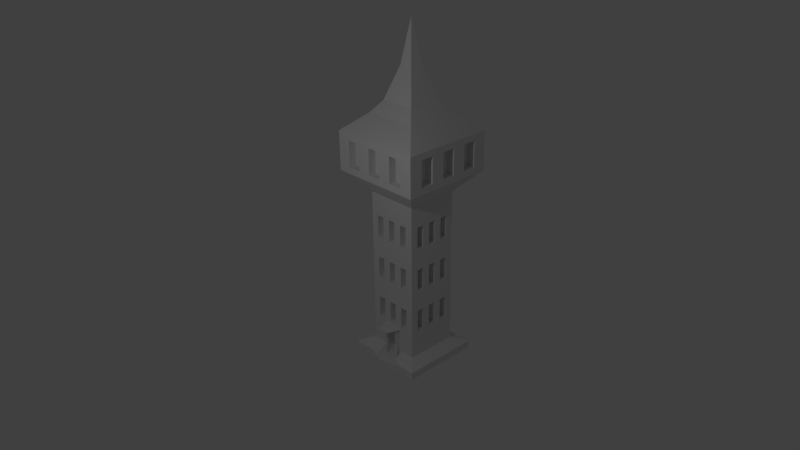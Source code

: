 # Source: Turm2.blend  (saved by Blender 2.70.0; exported with 4.5.12 LTS)
import bpy
from mathutils import Matrix  # noqa: F401  (used for matrix-valued properties, if any)

bpy.ops.wm.read_factory_settings(use_empty=True)
scene = bpy.context.scene
scene.name = 'Scene'

# ---- collections
col_collection_1 = bpy.data.collections.new('Collection 1'); scene.collection.children.link(col_collection_1)

# ---- materials (node trees are filled in below, after node groups)
mat_material = bpy.data.materials.new('Material')
mat_material.alpha_threshold = 0.0
mat_material.use_transparent_shadow = False
mat_material.roughness = 0.5
mat_material.line_color = (0.0, 0.0, 0.0, 1.0)

# ---- material node trees

# ---- world
world_world = bpy.data.worlds.new('World'); scene.world = world_world
world_world.color = (0.05088, 0.05088, 0.05088)
world_world.use_sun_shadow = False
world_world.sun_shadow_jitter_overblur = 0.0
world_world.cycles.sampling_method = 'MANUAL'
world_world.cycles.sample_map_resolution = 256

# ---- cameras
cam_camera = bpy.data.cameras.new('Camera')
cam_camera.clip_end = 100.0
cam_camera.lens = 35.0
cam_camera.sensor_width = 32.0
cam_camera.sensor_height = 18.0
cam_camera.ortho_scale = 7.314
cam_camera.dof.focus_distance = 0.0
cam_camera.dof.aperture_fstop = 128.0

# ---- lights
light_lamp = bpy.data.lights.new('Lamp', 'POINT')
light_lamp.transmission_factor = 0.0
light_lamp.cutoff_distance = 30.0
light_lamp.energy = 100.0
light_lamp.shadow_buffer_clip_start = 1.001
light_lamp.shadow_soft_size = 0.1
light_lamp.shadow_maximum_resolution = 0.006
light_lamp.use_absolute_resolution = True
light_lamp.cycles.use_multiple_importance_sampling = False

# ---- meshes
me_cube = bpy.data.meshes.new('Cube')
me_cube.from_pydata([(1.0, 1.0, -1.0), (1.0, -1.0, -1.0), (-1.0, -1.0, -1.0), (-1.0, 1.0, -1.0), (0.4742, -0.6639, 0.5853), (0.4742, -0.6639, 0.02706), (0.2845, -0.6639, 2.818), (0.2845, -0.6639, 2.26), (1.0, 1.0, -0.8115), (0.2845, -0.6639, 1.702), (-1.0, -1.0, -0.8115), (-1.0, 1.0, -0.8115), (0.2845, -0.6639, 1.144), (1.0, -1.0, -0.8115), (0.2845, -0.6639, 0.5853), (0.2845, -0.6639, 0.02706), (0.6639, 0.6639, -0.6821), (0.6639, -0.6639, -0.6821), (-0.6639, -0.6639, -0.6821), (-0.6639, 0.6639, -0.6821), (0.6639, -0.6639, -0.5312), (-0.6639, -0.6639, -0.5312), (0.6639, 0.6639, 3.377), (0.6639, -0.6639, 3.377), (-0.6639, -0.6639, 3.377), (-0.6639, 0.6639, 3.377), (1.171, 1.171, 3.919), (1.171, -1.171, 3.919), (-1.171, -1.171, 3.919), (-1.171, 1.171, 3.919), (1.171, 1.171, 4.901), (1.171, -1.171, 4.901), (-1.171, -1.171, 4.901), (-1.171, 1.171, 4.901), (0.6724, 0.6724, 5.324), (0.6724, -0.6724, 5.324), (-0.6724, -0.6724, 5.324), (-0.6724, 0.6724, 5.324), (-0.1429, -1.0, -1.0), (-0.4366, -1.0, -1.0), (-0.7143, -1.0, -1.0), (0.09484, -0.6639, 2.818), (0.09484, -0.6639, 2.26), (0.09484, -0.6639, 1.702), (0.09484, -0.6639, 1.144), (0.09484, -0.6639, 0.5853), (0.09484, -0.6639, 0.02706), (-0.09484, -0.6639, 2.818), (-0.09484, -0.6639, 2.26), (-0.09484, -0.6639, 1.702), (-0.09484, -0.6639, 1.144), (-0.09484, -0.6639, 0.5853), (-0.09484, -0.6639, 0.02706), (-0.2845, -0.6639, 2.818), (0.4312, -1.0, -0.8115), (-0.2845, -0.6639, 2.26), (-0.2845, -0.6639, 1.702), (-0.2845, -0.6639, 1.144), (-0.2845, -0.6639, 0.5853), (-0.2845, -0.6639, 0.02706), (-0.4742, -0.6639, 2.818), (-0.4742, -0.6639, 2.26), (-0.4742, -0.6639, 1.702), (-0.4742, -0.6639, 1.144), (-0.4742, -0.6639, 0.5853), (-0.4742, -0.6639, 0.02706), (-0.1702, -0.1702, 6.43), (-0.1702, 0.1702, 6.43), (-0.4441, 0.4441, 5.617), (-0.4441, -0.4441, 5.617), (0.4441, -0.4441, 5.617), (0.4441, 0.4441, 5.617), (0.6639, 0.6639, 0.02706), (0.6639, 0.6639, 0.5853), (0.6639, 0.6639, 1.144), (0.6639, 0.6639, 1.702), (0.6639, 0.6639, 2.26), (0.6639, 0.6639, 2.818), (0.6639, -0.6639, 2.818), (0.6639, -0.6639, 2.26), (0.6639, -0.6639, 1.702), (0.6639, -0.6639, 1.144), (0.6639, -0.6639, 0.5853), (0.6639, -0.6639, 0.02706), (-0.6639, -0.6639, 2.818), (-0.6639, -0.6639, 2.26), (-0.6639, -0.6639, 1.702), (-0.6639, -0.6639, 1.144), (-0.6639, -0.6639, 0.5853), (-0.6639, -0.6639, 0.02706), (-0.6639, 0.6639, 0.02706), (-0.6639, 0.6639, 0.5853), (-0.6639, 0.6639, 1.144), (-0.6639, 0.6639, 1.702), (-0.6639, 0.6639, 2.26), (-0.6639, 0.6639, 2.818), (0.09484, -0.4972, 1.144), (-0.4972, -0.09484, 2.26), (-0.4972, -0.09484, 2.818), (0.09484, -0.4972, 2.818), (0.09484, -0.4972, 2.26), (0.09484, -0.4972, 1.702), (0.1702, 0.1702, 6.43), (0.4742, -0.6639, 1.144), (0.4742, -0.6639, 1.702), (0.4742, -0.6639, 2.26), (0.4742, -0.6639, 2.818), (0.4742, 0.6639, 0.02706), (0.4742, 0.6639, 0.5853), (0.4742, 0.6639, 1.144), (0.4742, 0.6639, 1.702), (0.4742, 0.6639, 2.26), (0.4742, 0.6639, 2.818), (0.2845, 0.6639, 0.02706), (0.2845, 0.6639, 0.5853), (0.2845, 0.6639, 1.144), (0.2845, 0.6639, 1.702), (0.2845, 0.6639, 2.26), (0.2845, 0.6639, 2.818), (0.09484, 0.6639, 0.02706), (0.09484, 0.6639, 0.5853), (0.09484, 0.6639, 1.144), (0.09484, 0.6639, 1.702), (0.09484, 0.6639, 2.26), (0.09484, 0.6639, 2.818), (-0.09484, 0.6639, 0.02706), (-0.09484, 0.6639, 0.5853), (-0.09484, 0.6639, 1.144), (-0.09484, 0.6639, 1.702), (-0.09484, 0.6639, 2.26), (-0.09484, 0.6639, 2.818), (-0.2845, 0.6639, 0.02706), (-0.2845, 0.6639, 0.5853), (-0.2845, 0.6639, 1.144), (-0.2845, 0.6639, 1.702), (-0.2845, 0.6639, 2.26), (-0.2845, 0.6639, 2.818), (-0.4742, 0.6639, 0.02706), (-0.4742, 0.6639, 0.5853), (-0.4742, 0.6639, 1.144), (-0.4742, 0.6639, 1.702), (-0.4742, 0.6639, 2.26), (-0.4742, 0.6639, 2.818), (-0.6639, 0.4742, 0.02706), (-0.6639, 0.4742, 0.5853), (-0.6639, 0.2845, 0.02706), (-0.6639, 0.2845, 0.5853), (-0.6639, 0.2845, 2.26), (-0.6639, 0.09484, 0.02706), (-0.6639, 0.09484, 0.5853), (-0.6639, 0.09484, 1.144), (-0.6639, 0.09484, 1.702), (-0.6639, 0.09484, 2.26), (-0.6639, 0.09484, 2.818), (-0.6639, -0.09484, 0.02706), (-0.6639, -0.09484, 0.5853), (-0.6639, -0.09484, 1.144), (-0.6639, -0.09484, 1.702), (-0.6639, -0.09484, 2.26), (-0.6639, -0.09484, 2.818), (-0.6639, -0.2845, 0.5853), (-0.6639, -0.2845, 1.144), (-0.6639, -0.4742, 0.02706), (-0.6639, -0.4742, 0.5853), (-0.6639, -0.4742, 1.144), (-0.6639, -0.4742, 2.26), (0.6639, -0.4742, 0.02706), (0.6639, -0.4742, 0.5853), (0.6639, -0.4742, 1.144), (0.6639, -0.4742, 1.702), (0.6639, -0.4742, 2.26), (0.6639, -0.4742, 2.818), (0.6639, -0.2845, 0.02706), (0.6639, -0.2845, 0.5853), (0.6639, -0.2845, 1.144), (0.6639, -0.2845, 1.702), (0.6639, -0.2845, 2.26), (0.6639, -0.2845, 2.818), (0.6639, -0.09484, 0.02706), (0.6639, -0.09484, 0.5853), (0.6639, -0.09484, 1.144), (0.6639, -0.09484, 1.702), (0.6639, -0.09484, 2.26), (0.6639, -0.09484, 2.818), (0.6639, 0.09484, 0.02706), (0.6639, 0.09484, 0.5853), (0.6639, 0.09484, 1.144), (0.6639, 0.09484, 1.702), (0.6639, 0.09484, 2.26), (0.6639, 0.09484, 2.818), (0.6639, 0.2845, 0.02706), (0.6639, 0.2845, 0.5853), (0.6639, 0.2845, 1.144), (0.6639, 0.2845, 1.702), (0.6639, 0.2845, 2.26), (0.6639, 0.2845, 2.818), (0.6639, 0.4742, 0.02706), (0.6639, 0.4742, 0.5853), (0.6639, 0.4742, 1.144), (0.6639, 0.4742, 1.702), (0.6639, 0.4742, 2.26), (0.6639, 0.4742, 2.818), (-1.171, 1.171, 4.736), (-1.171, 1.171, 4.085), (-1.171, -1.171, 4.085), (-1.171, -1.171, 4.736), (1.171, -1.171, 4.085), (1.171, -1.171, 4.736), (1.171, 1.171, 4.736), (1.171, 1.171, 4.085), (-0.5021, -1.171, 4.085), (0.5021, -1.171, 4.085), (0.8368, 1.171, 4.085), (0.8368, 1.171, 4.736), (0.5021, 1.171, 4.085), (0.5021, 1.171, 4.736), (0.1674, 1.171, 4.085), (0.1674, 1.171, 4.736), (-0.1674, 1.171, 4.085), (-0.1674, 1.171, 4.736), (-0.5021, 1.171, 4.085), (-0.5021, 1.171, 4.736), (-0.8368, 1.171, 4.085), (-0.8368, 1.171, 4.736), (-1.171, 0.8368, 4.085), (-1.171, 0.8368, 4.736), (-1.171, 0.5021, 4.085), (-1.171, 0.5021, 4.736), (-1.171, 0.1674, 4.085), (-1.171, 0.1674, 4.736), (-1.171, -0.1674, 4.085), (-1.171, -0.1674, 4.736), (-1.171, -0.5021, 4.085), (-1.171, -0.5021, 4.736), (-1.171, -0.8368, 4.085), (-1.171, -0.8368, 4.736), (1.171, -0.8368, 4.085), (1.171, -0.8368, 4.736), (1.171, -0.5021, 4.085), (1.171, -0.5021, 4.736), (1.171, -0.1674, 4.085), (1.171, -0.1674, 4.736), (1.171, 0.1674, 4.085), (1.171, 0.1674, 4.736), (1.171, 0.5021, 4.085), (1.171, 0.5021, 4.736), (1.171, 0.8368, 4.085), (1.171, 0.8368, 4.736), (-0.9715, 0.8368, 4.085), (-0.9715, 0.8368, 4.736), (-0.9715, 0.5021, 4.085), (-0.9715, 0.5021, 4.736), (-0.9715, 0.1674, 4.085), (-0.9715, 0.1674, 4.736), (-0.9715, -0.1674, 4.085), (-0.9715, -0.1674, 4.736), (-0.9715, -0.5021, 4.085), (-0.9715, -0.5021, 4.736), (-0.9715, -0.8368, 4.085), (-0.9715, -0.8368, 4.736), (0.9715, -0.8368, 4.085), (0.9715, -0.8368, 4.736), (0.9715, -0.5021, 4.085), (0.9715, -0.5021, 4.736), (0.9715, -0.1674, 4.085), (0.9715, -0.1674, 4.736), (0.9715, 0.1674, 4.085), (0.9715, 0.1674, 4.736), (0.9715, 0.5021, 4.085), (0.9715, 0.5021, 4.736), (0.9715, 0.8368, 4.085), (0.9715, 0.8368, 4.736), (-0.5021, -1.171, 4.736), (-0.1674, -1.171, 4.085), (0.1674, -1.171, 4.085), (0.1674, -1.171, 4.736), (-0.8368, -1.171, 4.085), (-0.8368, -1.171, 4.736), (-0.1674, -1.171, 4.736), (0.5021, -1.171, 4.736), (0.8368, -1.171, 4.085), (0.8368, -1.171, 4.736), (-0.8368, -0.9715, 4.085), (-0.8368, -0.9715, 4.736), (-0.5021, -0.9715, 4.085), (-0.5021, -0.9715, 4.736), (-0.1674, -0.9715, 4.085), (-0.1674, -0.9715, 4.736), (0.1674, -0.9715, 4.085), (0.1674, -0.9715, 4.736), (0.5021, -0.9715, 4.085), (0.5021, -0.9715, 4.736), (0.8368, -0.9715, 4.085), (0.8368, -0.9715, 4.736), (0.8368, 0.9715, 4.085), (0.8368, 0.9715, 4.736), (0.5021, 0.9715, 4.085), (0.5021, 0.9715, 4.736), (0.1674, 0.9715, 4.085), (0.1674, 0.9715, 4.736), (-0.1674, 0.9715, 4.085), (-0.1674, 0.9715, 4.736), (-0.5021, 0.9715, 4.085), (-0.5021, 0.9715, 4.736), (-0.8368, 0.9715, 4.085), (-0.8368, 0.9715, 4.736), (-0.6639, 0.4742, 1.144), (-0.6639, 0.4742, 1.702), (-0.6639, 0.4742, 2.26), (-0.6639, 0.4742, 2.818), (-0.6639, 0.2845, 1.144), (-0.6639, 0.2845, 1.702), (-0.6639, 0.2845, 2.818), (-0.6639, -0.2845, 0.02706), (-0.6639, -0.2845, 1.702), (-0.6639, -0.2845, 2.26), (-0.6639, -0.2845, 2.818), (-0.6639, -0.4742, 1.702), (-0.6639, -0.4742, 2.818), (-0.4972, 0.4742, 0.02706), (-0.4972, 0.4742, 0.5853), (-0.4972, 0.4742, 1.144), (-0.4972, 0.4742, 1.702), (-0.4972, 0.4742, 2.26), (-0.4972, 0.4742, 2.818), (-0.4972, 0.2845, 0.02706), (-0.4972, 0.2845, 0.5853), (-0.4972, 0.2845, 1.144), (-0.4972, 0.2845, 1.702), (-0.4972, 0.2845, 2.26), (-0.4972, 0.2845, 2.818), (-0.4861, -0.2845, 0.02706), (-0.4861, -0.2845, 0.5853), (-0.4861, -0.2845, 1.144), (-0.4861, -0.2845, 1.702), (-0.4861, -0.2845, 2.26), (-0.4861, -0.2845, 2.818), (-0.4861, -0.4742, 0.02706), (-0.4861, -0.4742, 0.5853), (-0.4861, -0.4742, 1.144), (-0.4861, -0.4742, 1.702), (-0.4861, -0.4742, 2.26), (-0.4861, -0.4742, 2.818), (0.4742, 0.4972, 0.02706), (0.4742, 0.4972, 0.5853), (0.4742, 0.4972, 1.144), (0.4742, 0.4972, 1.702), (0.4742, 0.4972, 2.26), (0.4742, 0.4972, 2.818), (0.2845, 0.4972, 0.02706), (0.2845, 0.4972, 0.5853), (0.2845, 0.4972, 1.144), (0.2845, 0.4972, 1.702), (0.2845, 0.4972, 2.26), (0.2845, 0.4972, 2.818), (-0.2845, 0.4972, 0.02706), (-0.2845, 0.4972, 0.5853), (-0.2845, 0.4972, 1.144), (-0.2845, 0.4972, 1.702), (-0.2845, 0.4972, 2.26), (-0.2845, 0.4972, 2.818), (-0.4742, 0.4972, 0.02706), (-0.4742, 0.4972, 0.5853), (-0.4742, 0.4972, 1.144), (-0.4742, 0.4972, 1.702), (-0.4742, 0.4972, 2.26), (-0.4742, 0.4972, 2.818), (0.4861, -0.4742, 0.02706), (0.4861, -0.4742, 0.5853), (0.4861, -0.4742, 1.144), (0.4861, -0.4742, 1.702), (0.4861, -0.4742, 2.26), (0.4861, -0.4742, 2.818), (0.4861, -0.2845, 0.02706), (0.4861, -0.2845, 0.5853), (0.4861, -0.2845, 1.144), (0.4861, -0.2845, 1.702), (0.4861, -0.2845, 2.26), (0.4861, -0.2845, 2.818), (0.4972, 0.2845, 0.02706), (0.4972, 0.2845, 0.5853), (0.4972, 0.2845, 1.144), (0.4972, 0.2845, 1.702), (0.4972, 0.2845, 2.26), (0.4972, 0.2845, 2.818), (0.4972, 0.4742, 0.02706), (0.4972, 0.4742, 0.5853), (0.4972, 0.4742, 1.144), (0.4972, 0.4742, 1.702), (0.4972, 0.4742, 2.26), (0.4972, 0.4742, 2.818), (0.4742, -0.4972, 0.5853), (0.4742, -0.4972, 0.02706), (0.2845, -0.4972, 2.818), (0.2845, -0.4972, 2.26), (0.2845, -0.4972, 1.702), (0.2845, -0.4972, 1.144), (0.2845, -0.4972, 0.5853), (0.2845, -0.4972, 0.02706), (-0.2845, -0.4972, 2.818), (-0.2845, -0.4972, 2.26), (-0.2845, -0.4972, 1.702), (-0.2845, -0.4972, 1.144), (-0.2845, -0.4972, 0.5853), (-0.2845, -0.4972, 0.02706), (-0.4742, -0.4972, 2.818), (-0.4742, -0.4972, 2.26), (-0.4742, -0.4972, 1.702), (-0.4742, -0.4972, 1.144), (-0.4742, -0.4972, 0.5853), (-0.4742, -0.4972, 0.02706), (0.4742, -0.4972, 1.144), (0.4742, -0.4972, 1.702), (0.4742, -0.4972, 2.26), (0.4742, -0.4972, 2.818), (0.1429, -1.0, -1.0), (-0.4366, -1.0, -0.8115), (-0.4972, 0.09484, 1.144), (-0.4972, 0.09484, 2.26), (-0.4972, 0.09484, 2.818), (-0.4972, -0.09484, 0.02706), (-0.4972, -0.09484, 1.144), (-0.4972, -0.09484, 0.5853), (-0.4972, 0.09484, 0.02706), (0.2845, -0.6639, -0.04427), (0.1423, -0.6639, -0.04427), (-0.2845, -0.6639, -0.04427), (-0.4972, 0.09484, 0.5853), (-0.4972, -0.09484, 1.702), (0.2845, -0.6639, -0.5312), (0.1423, -0.6649, -0.8295), (-0.2845, -0.6639, -0.5312), (0.4312, -0.6639, -0.6821), (0.1423, -0.6651, -0.8721), (-0.4366, -0.6639, -0.6821), (-0.2563, -0.6639, -0.04427), (-0.2563, -0.6639, -0.5312), (-0.2563, -0.6639, -0.6821), (0.2575, -0.6639, -0.04427), (0.2575, -0.6639, -0.6821), (0.2575, -0.6639, -0.5312), (-0.6639, 0.6639, -0.06544), (0.6639, 0.6639, -0.06544), (0.2845, -0.6639, -0.06544), (-0.2845, -0.6639, -0.06544), (0.6639, -0.6639, -0.06544), (-0.6639, -0.6639, -0.06544), (0.2575, -0.6639, -0.06544), (0.1702, -0.1702, 6.43), (-0.9715, -0.7796, 4.736), (0.9715, -0.7796, 4.736), (-0.4972, 0.09484, 1.702), (-0.1449, -0.6639, -0.5312), (-0.1449, -0.6639, -0.06544), (0.1423, -0.6639, -0.5312), (-0.1449, -0.6649, -0.8295), (-0.1449, -0.6651, -0.8721), (-1.192e-07, -2.384e-07, 7.493), (0.1423, -0.9653, -0.9563), (0.1423, -0.9655, -0.999), (-0.1449, -0.9655, -0.999), (-0.1449, -0.9653, -0.9563), (0.1423, -0.8652, -0.9141), (0.1423, -0.8653, -0.9567), (-0.1449, -0.8652, -0.9141), (-0.1449, -0.8653, -0.9567), (0.1423, -0.7651, -0.8718), (0.1423, -0.7652, -0.9144), (-0.1449, -0.7651, -0.8718), (-0.1449, -0.7652, -0.9144), (0.09484, -0.4972, 0.5853), (0.09484, -0.4972, 0.02706), (-0.09484, -0.4972, 2.818), (-0.09484, -0.4972, 2.26), (-0.09484, -0.4972, 1.702), (-0.09484, -0.4972, 1.144), (-0.09484, -0.4972, 0.5853), (-0.09484, -0.4972, 0.02706), (0.4972, -0.09484, 0.02706), (0.4972, -0.09484, 0.5853), (0.4972, -0.09484, 1.144), (0.4972, -0.09484, 1.702), (0.4972, -0.09484, 2.26), (0.4972, -0.09484, 2.818), (0.4972, 0.09484, 0.02706), (0.4972, 0.09484, 0.5853), (0.4972, 0.09484, 1.144), (0.4972, 0.09484, 1.702), (0.4972, 0.09484, 2.26), (0.4972, 0.09484, 2.818), (0.09484, 0.4972, 0.02706), (0.09484, 0.4972, 0.5853), (0.09484, 0.4972, 1.144), (0.09484, 0.4972, 1.702), (0.09484, 0.4972, 2.26), (0.09484, 0.4972, 2.818), (-0.09484, 0.4972, 0.02706), (-0.09484, 0.4972, 0.5853), (-0.09484, 0.4972, 1.144), (-0.09484, 0.4972, 1.702), (-0.09484, 0.4972, 2.26), (-0.09484, 0.4972, 2.818), (-0.2563, -0.6639, -0.1586), (0.2575, -0.6639, -0.1586), (-0.1449, -0.6639, -0.1586), (0.1423, -0.6639, -0.1586), (-0.1449, -0.6639, -0.04427), (-0.2563, -0.6639, -0.06544), (0.1423, -0.6639, -0.06544), (-0.1449, -1.008, -0.06544), (0.1423, -1.008, -0.04427), (-0.1449, -1.008, -0.04427), (0.1423, -1.008, -0.06544), (-0.2006, -0.6639, -0.04427), (-0.2006, -0.6639, -0.1586), (-0.2897, -1.0, -0.9058), (-0.2006, -0.6639, -0.5312), (-0.2006, -0.6639, -0.06544), (-0.2006, -0.6647, -0.841), (0.1999, -0.6639, -0.1586), (0.1999, -0.6639, -0.04427), (0.2871, -1.0, -0.9058), (0.1999, -0.6639, -0.5312), (0.1999, -0.6639, -0.06544), (0.1999, -0.6647, -0.841), (-0.2563, -0.6639, -0.112), (-0.1449, -0.6639, -0.112), (0.1423, -0.6639, -0.112), (0.2575, -0.6639, -0.112), (-0.2006, -0.6639, -0.112), (0.1999, -0.6639, -0.112), (-0.1449, -0.7367, -0.5311), (0.1423, -0.7367, -0.5311), (-0.1449, -0.7367, -0.1585), (0.1423, -0.7367, -0.1585), (-0.2006, -0.7367, -0.1585), (-0.2006, -0.7367, -0.5311), (-0.2006, -0.7375, -0.8833), (0.1999, -0.7367, -0.1585), (0.1999, -0.7367, -0.5311), (0.1999, -0.7375, -0.8833), (-0.1449, -0.7367, -0.112), (0.1423, -0.7367, -0.112), (-0.2006, -0.7367, -0.112), (0.1999, -0.7367, -0.112), (0.1423, -0.5649, -0.8297), (-0.1449, -0.5639, -0.5314), (0.1423, -0.5639, -0.5314), (-0.1449, -0.5649, -0.8297), (-0.1449, -0.5639, -0.1588), (0.1423, -0.5639, -0.1588)], [], [(47, 48, 473, 472), (90, 143, 144, 91), (52, 46, 471, 477), (138, 132, 356, 362), (185, 179, 479, 485), (139, 140, 364, 363), (118, 112, 348, 354), (438, 520, 510), (506, 453, 509, 511), (70, 71, 102, 448), (129, 135, 136, 130), (127, 133, 134, 128), (125, 131, 132, 126), (128, 122, 493, 499), (123, 129, 500, 494), (130, 124, 495, 501), (117, 123, 124, 118), (115, 121, 122, 116), (113, 119, 120, 114), (140, 134, 358, 364), (137, 138, 362, 361), (142, 136, 360, 366), (76, 111, 112, 77), (142, 95, 25, 22, 77, 112, 118, 124, 130, 136), (74, 109, 110, 75), (72, 107, 108, 73), (90, 137, 131, 125, 119, 113, 107, 72, 442, 441), (61, 55, 400, 406), (12, 103, 411, 396), (55, 53, 399, 400), (418, 97, 98, 419), (42, 7, 6, 41), (44, 12, 9, 43), (46, 15, 14, 45), (43, 49, 474, 101), (48, 42, 100, 473), (432, 17, 20, 429), (178, 184, 484, 478), (9, 104, 80, 79, 105, 7, 42, 48, 55, 61, 85, 86, 62, 56, 49, 43), (132, 138, 91, 92, 139, 133, 127, 121, 115, 109, 74, 73, 108, 114, 120, 126), (106, 78, 23, 24, 84, 60, 53, 47, 41, 6), (22, 26, 27, 23), (247, 208, 30, 31, 207, 237, 239, 241, 243, 245), (508, 425, 510, 512), (36, 32, 31, 35), (34, 37, 68, 71), (35, 34, 71, 70), (36, 35, 70, 69), (71, 68, 67, 102), (33, 37, 34, 30), (41, 47, 472, 99), (55, 48, 47, 53), (57, 50, 49, 56), (59, 52, 51, 58), (105, 106, 414, 413), (7, 105, 413, 394), (57, 56, 401, 402), (148, 154, 420, 423), (85, 61, 60, 84), (14, 4, 82, 81, 103, 12, 44, 50, 57, 63, 87, 88, 64, 58, 51, 45), (87, 63, 62, 86), (16, 442, 445, 20, 17), (89, 65, 64, 88), (149, 148, 423, 427), (200, 76, 77, 201), (198, 74, 75, 199), (196, 72, 73, 197), (141, 94, 95, 142), (139, 92, 93, 140), (137, 90, 91, 138), (105, 79, 78, 106), (103, 81, 80, 104), (5, 83, 82, 4), (150, 156, 421, 417), (482, 488, 489, 483), (480, 486, 487, 481), (478, 484, 485, 479), (42, 41, 99, 100), (44, 43, 101, 96), (180, 186, 486, 480), (162, 89, 88, 163), (151, 150, 417, 451), (72, 196, 190, 184, 178, 172, 166, 83, 445, 442), (25, 29, 26, 22), (134, 140, 93, 94, 141, 135, 129, 123, 117, 111, 76, 75, 110, 116, 122, 128), (223, 202, 33, 30, 208, 213, 215, 217, 219, 221), (444, 507, 435, 426), (513, 435, 511), (23, 27, 28, 24), (526, 529, 543, 541), (452, 455, 548, 546), (68, 69, 66, 67), (69, 70, 448, 66), (3, 11, 8, 0), (10, 416, 434, 18), (1, 13, 54, 521, 415), (18, 434, 431, 21), (11, 19, 16, 8), (46, 45, 470, 471), (145, 148, 149, 146), (50, 44, 96, 475), (157, 151, 451, 428), (152, 158, 97, 418), (159, 153, 419, 98), (83, 166, 167, 82), (199, 75, 76, 200, 194, 188, 182, 176, 170, 79, 80, 169, 175, 181, 187, 193), (81, 168, 169, 80), (201, 77, 22, 23, 78, 171, 177, 183, 189, 195), (79, 170, 171, 78), (196, 197, 386, 385), (194, 200, 389, 383), (195, 194, 383, 384), (172, 178, 179, 173), (174, 180, 181, 175), (176, 182, 183, 177), (187, 181, 481, 487), (182, 188, 488, 482), (189, 183, 483, 489), (184, 190, 191, 185), (186, 192, 193, 187), (188, 194, 195, 189), (176, 177, 378, 377), (177, 171, 372, 378), (200, 201, 390, 389), (466, 467, 521), (234, 204, 205, 235), (519, 503, 528, 530), (222, 203, 202, 223), (246, 209, 208, 247), (26, 209, 246, 244, 242, 240, 238, 236, 206, 27), (209, 212, 213, 208), (439, 524, 521, 54), (219, 217, 299, 301), (522, 519, 538, 539, 540, 524), (214, 216, 217, 215), (502, 514, 529, 525), (220, 222, 304, 302), (433, 524, 540, 466), (218, 220, 221, 219), (527, 526, 541, 542), (223, 221, 303, 305), (29, 203, 222, 220, 218, 216, 214, 212, 209, 26), (203, 224, 225, 202), (536, 531, 533, 535), (228, 230, 254, 252), (534, 538, 544, 542), (226, 228, 229, 227), (535, 533, 541, 543), (231, 229, 253, 255), (533, 534, 542, 541), (230, 232, 233, 231), (524, 540, 521), (235, 233, 257, 449, 259), (27, 206, 280, 211, 274, 273, 210, 276, 204, 28), (206, 236, 237, 207), (242, 243, 267, 266), (425, 506, 511, 510), (238, 240, 241, 239), (245, 244, 268, 269), (242, 244, 245, 243), (439, 440, 522, 524), (246, 247, 271, 270), (248, 250, 251, 249), (252, 254, 255, 253), (232, 234, 258, 256), (227, 225, 249, 251), (224, 226, 250, 248), (234, 235, 259, 258), (233, 232, 256, 257), (230, 231, 255, 254), (229, 228, 252, 253), (226, 227, 251, 250), (225, 224, 248, 249), (260, 262, 263, 450, 261), (236, 238, 262, 260), (264, 266, 267, 265), (268, 270, 271, 269), (241, 240, 264, 265), (238, 239, 263, 262), (237, 236, 260, 261), (247, 245, 269, 271), (244, 246, 270, 268), (243, 241, 265, 267), (240, 242, 266, 264), (371, 377, 378, 372), (239, 237, 261, 450, 263), (281, 279, 291, 293), (282, 284, 285, 283), (286, 288, 289, 287), (290, 292, 293, 291), (280, 281, 293, 292), (277, 276, 282, 283), (294, 296, 297, 295), (298, 300, 301, 299), (302, 304, 305, 303), (216, 218, 300, 298), (215, 213, 295, 297), (212, 214, 296, 294), (222, 223, 305, 304), (221, 220, 302, 303), (218, 219, 301, 300), (217, 216, 298, 299), (214, 215, 297, 296), (213, 212, 294, 295), (311, 307, 322, 328), (321, 327, 328, 322), (319, 325, 326, 320), (323, 329, 330, 324), (163, 160, 332, 338), (335, 341, 342, 336), (315, 165, 341, 335), (309, 308, 323, 324), (310, 311, 328, 327), (316, 315, 335, 336), (306, 310, 327, 321), (256, 258, 259, 449, 257), (333, 339, 340, 334), (307, 306, 321, 322), (312, 309, 324, 330), (359, 365, 366, 360), (357, 363, 364, 358), (355, 361, 362, 356), (347, 353, 354, 348), (345, 351, 352, 346), (343, 349, 350, 344), (141, 142, 366, 365), (116, 110, 346, 352), (114, 108, 344, 350), (115, 116, 352, 351), (117, 118, 354, 353), (108, 107, 343, 344), (135, 141, 365, 359), (110, 109, 345, 346), (133, 139, 363, 357), (111, 117, 353, 347), (112, 111, 347, 348), (131, 137, 361, 355), (132, 131, 355, 356), (113, 114, 350, 349), (109, 115, 351, 345), (134, 133, 357, 358), (107, 113, 349, 343), (136, 135, 359, 360), (175, 169, 370, 376), (367, 373, 374, 368), (369, 375, 376, 370), (379, 385, 386, 380), (381, 387, 388, 382), (383, 389, 390, 384), (167, 166, 367, 368), (192, 198, 387, 381), (168, 174, 375, 369), (198, 199, 388, 387), (169, 168, 369, 370), (190, 196, 385, 379), (191, 190, 379, 380), (171, 170, 371, 372), (173, 167, 368, 374), (193, 192, 381, 382), (172, 173, 374, 373), (174, 175, 376, 375), (201, 195, 384, 390), (199, 193, 382, 388), (166, 172, 373, 367), (197, 191, 380, 386), (170, 176, 377, 371), (394, 413, 414, 393), (396, 411, 412, 395), (398, 392, 391, 397), (406, 400, 399, 405), (408, 402, 401, 407), (410, 404, 403, 409), (60, 61, 406, 405), (15, 5, 392, 398), (64, 65, 410, 409), (63, 57, 402, 408), (59, 58, 403, 404), (62, 63, 408, 407), (65, 59, 404, 410), (103, 104, 412, 411), (106, 6, 393, 414), (14, 15, 398, 397), (104, 9, 395, 412), (53, 60, 405, 399), (9, 12, 396, 395), (4, 14, 397, 391), (6, 7, 394, 393), (56, 62, 407, 401), (5, 4, 391, 392), (58, 64, 409, 403), (49, 50, 475, 474), (45, 51, 476, 470), (19, 441, 442, 16), (417, 421, 428, 451), (447, 443, 424, 438), (155, 149, 427, 422), (5, 15, 424, 443, 445, 83), (423, 420, 422, 427), (426, 59, 65, 89, 446, 444), (51, 52, 477, 476), (477, 471, 470, 476), (473, 100, 99, 472), (153, 152, 418, 419), (197, 73, 74, 198, 192, 186, 180, 174, 168, 81, 82, 167, 173, 179, 185, 191), (94, 308, 309, 95), (92, 306, 307, 93), (24, 28, 29, 25), (456, 433, 430, 455), (235, 205, 32, 33, 202, 225, 227, 229, 231, 233), (506, 425, 46, 52), (436, 516, 514, 502), (165, 85, 84, 318), (164, 87, 86, 317), (310, 150, 151, 311), (147, 152, 153, 312), (475, 96, 101, 474), (154, 313, 160, 155), (156, 161, 314, 157), (158, 315, 316, 159), (154, 155, 422, 420), (24, 25, 95, 84), (437, 416, 515, 518), (280, 206, 207, 281), (281, 207, 31, 32, 205, 277, 272, 278, 275, 279), (204, 276, 277, 205), (509, 512, 510, 511), (210, 273, 278, 272), (437, 518, 516, 436), (274, 211, 279, 275), (275, 278, 287, 289), (211, 280, 292, 290), (273, 274, 288, 286), (272, 277, 283, 285), (276, 210, 284, 282), (279, 211, 290, 291), (274, 275, 289, 288), (278, 273, 286, 287), (210, 272, 285, 284), (165, 318, 342, 341), (318, 316, 336, 342), (146, 144, 320, 326), (162, 163, 338, 337), (314, 161, 333, 334), (144, 143, 319, 320), (317, 314, 334, 340), (161, 164, 339, 333), (308, 147, 329, 323), (160, 313, 331, 332), (164, 317, 340, 339), (143, 145, 325, 319), (313, 162, 337, 331), (145, 146, 326, 325), (147, 312, 330, 329), (434, 437, 436, 431), (31, 30, 34, 35), (37, 36, 69, 68), (522, 440, 503, 519), (37, 33, 32, 36), (506, 513, 511), (145, 143, 90, 441, 446, 89, 162, 313, 154, 148), (46, 425, 424, 15), (439, 432, 429, 440), (20, 445, 443, 447, 528, 503, 440, 429), (13, 1, 0, 8), (19, 11, 10, 18), (13, 8, 16, 17), (87, 92, 91, 88), (532, 539, 538, 534), (156, 157, 428, 421), (158, 159, 98, 97), (85, 94, 93, 86), (179, 178, 478, 479), (434, 416, 437), (10, 11, 3, 2), (432, 439, 54), (10, 2, 40, 39, 38, 515, 416), (529, 526, 453, 517), (530, 528, 447, 523), (430, 454, 547, 545), (66, 448, 457), (448, 102, 457), (102, 67, 457), (67, 66, 457), (460, 459, 458, 461), (465, 463, 462, 464), (467, 469, 464, 462), (469, 467, 466, 468), (461, 458, 463, 465), (456, 468, 466, 433), (504, 505, 534, 533), (518, 456, 468, 537), (18, 21, 446, 441, 19), (181, 180, 480, 481), (183, 182, 482, 483), (184, 185, 485, 484), (186, 187, 487, 486), (188, 189, 489, 488), (494, 500, 501, 495), (492, 498, 499, 493), (490, 496, 497, 491), (121, 127, 498, 492), (126, 120, 491, 497), (119, 125, 496, 490), (120, 119, 490, 491), (122, 121, 492, 493), (124, 123, 494, 495), (125, 126, 497, 496), (127, 128, 499, 498), (129, 130, 501, 500), (28, 204, 234, 232, 230, 228, 226, 224, 203, 29), (514, 516, 518, 537, 536, 535), (530, 527, 542, 544), (529, 514, 535, 543), (454, 532, 534, 505, 550, 547), (454, 433, 466, 532), (456, 452, 531, 468), (519, 530, 544, 538), (504, 533, 531, 452, 546, 549), (455, 430, 545, 548), (505, 504, 549, 550), (547, 550, 549, 546, 548, 545), (527, 530, 523, 508), (508, 523, 512), (520, 425, 510), (517, 453, 509), (507, 517, 509), (525, 529, 517, 507), (431, 436, 502, 525, 507, 444, 446, 21), (59, 426, 506, 52), (453, 508, 512, 509), (526, 527, 508, 453), (523, 447, 512), (435, 507, 509, 511), (447, 438, 510, 512), (537, 468, 531, 536), (518, 537, 515), (540, 539, 532, 466), (467, 462, 521), (540, 466, 521), (459, 415, 521, 458), (537, 468, 515), (468, 515, 469), (469, 515, 464), (465, 464, 515), (465, 515, 461), (460, 461, 515, 38), (463, 521, 462), (458, 521, 463), (331, 337, 338, 332), (54, 13, 17, 432)])
me_cube.materials.append(mat_material)
me_cube.use_remesh_preserve_volume = False
me_cube.use_remesh_preserve_attributes = False
me_cube.use_mirror_vertex_groups = False
me_cube.update()

# ---- objects
ob_cube = bpy.data.objects.new('Cube', me_cube)
ob_lamp = bpy.data.objects.new('Lamp', light_lamp)
ob_camera = bpy.data.objects.new('Camera', cam_camera)

# ---- transforms, parenting, visibility, modifiers, constraints
ob_cube.location = (0.0, 0.0, 1.0)
ob_cube.lock_rotations_4d = False
ob_cube.empty_display_type = 'ARROWS'
ob_cube.lineart.crease_threshold = 0.0
ob_lamp.location = (1.854, -5.902, 7.76)
ob_lamp.rotation_euler = (0.6503, 0.05522, 1.866)
ob_lamp.lock_rotations_4d = False
ob_lamp.empty_display_type = 'ARROWS'
ob_lamp.color = (0.0, 0.0, 0.0, 0.0)
ob_lamp.lineart.crease_threshold = 0.0
ob_camera.location = (13.5, -12.99, 12.82)
ob_camera.rotation_euler = (1.109, 0.01082, 0.8149)
ob_camera.lock_rotations_4d = False
ob_camera.empty_display_type = 'ARROWS'
ob_camera.color = (0.0, 0.0, 0.0, 0.0)
ob_camera.display_type = 'WIRE'
ob_camera.lineart.crease_threshold = 0.0

# ---- collection membership
col_collection_1.objects.link(ob_cube)
col_collection_1.objects.link(ob_lamp)
col_collection_1.objects.link(ob_camera)

# ---- scene / render settings (as saved in the file)
scene.camera = ob_camera
scene.frame_start = 1; scene.frame_end = 250; scene.frame_set(6)
scene.render.engine = 'BLENDER_EEVEE_NEXT'
scene.render.image_settings.color_depth = '16'
scene.render.resolution_percentage = 50
scene.render.dither_intensity = 0.0
scene.cycles.use_denoising = False
scene.cycles.samples = 10
scene.cycles.sampling_pattern = 'TABULATED_SOBOL'
scene.cycles.light_sampling_threshold = 0.0
scene.cycles.use_adaptive_sampling = False
scene.cycles.use_light_tree = False
scene.cycles.blur_glossy = 0.0
scene.cycles.volume_bounces = 1
scene.cycles.pixel_filter_type = 'GAUSSIAN'
scene.cycles.sample_clamp_indirect = 0.0
scene.view_settings.view_transform = 'Standard'
bpy.context.view_layer.update()
